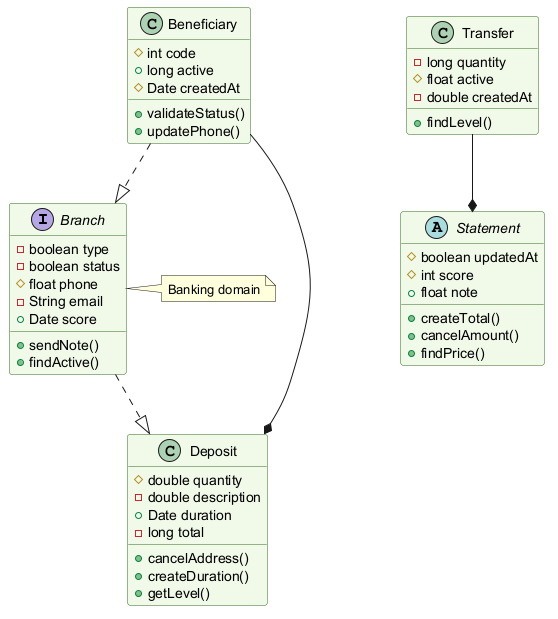

The diagram above was rendered by PlantUML. Its source (embedded in the PNG):
@startuml
skinparam backgroundColor #FFFFFF
skinparam classBackgroundColor #F1F8E9
skinparam classBorderColor #33691E
interface Branch {
  -boolean type
  -boolean status
  #float phone
  -String email
  +Date score
  +sendNote()
  +findActive()
}
class Beneficiary {
  #int code
  +long active
  #Date createdAt
  +validateStatus()
  +updatePhone()
}
class Deposit {
  #double quantity
  -double description
  +Date duration
  -long total
  +cancelAddress()
  +createDuration()
  +getLevel()
}
class Transfer {
  -long quantity
  #float active
  -double createdAt
  +findLevel()
}
abstract class Statement {
  #boolean updatedAt
  #int score
  +float note
  +createTotal()
  +cancelAmount()
  +findPrice()
}
Branch ..|> Deposit
Transfer --* Statement
Beneficiary ..|> Branch
Beneficiary --* Deposit
note right of Branch : Banking domain
@enduml